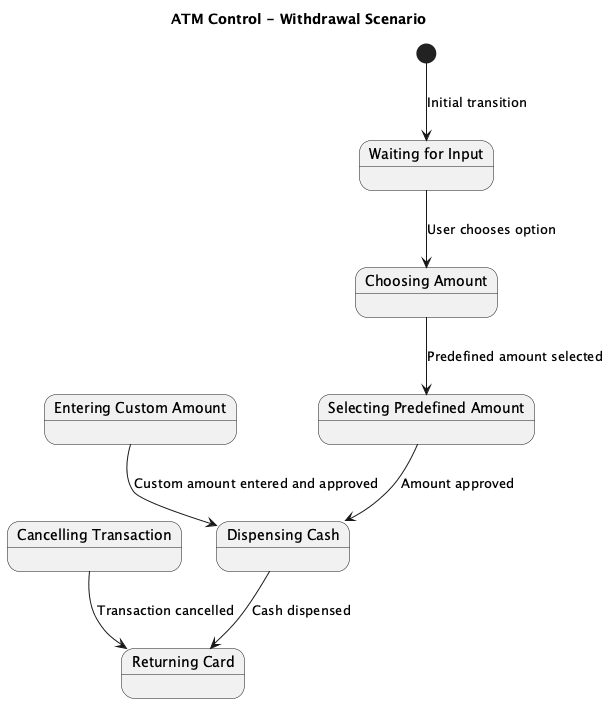

The diagram above was rendered by PlantUML. Its source (embedded in the PNG):
@startuml
title ATM Control - Withdrawal Scenario

state "Waiting for Input" as WaitingForInput
state "Choosing Amount" as ChoosingAmount
state "Selecting Predefined Amount" as SelectingPredefinedAmount
state "Entering Custom Amount" as EnteringCustomAmount
state "Cancelling Transaction" as CancellingTransaction
state "Dispensing Cash" as DispensingCash
state "Returning Card" as ReturningCard

[*] --> WaitingForInput : Initial transition
WaitingForInput --> ChoosingAmount : User chooses option
ChoosingAmount --> SelectingPredefinedAmount : Predefined amount selected
SelectingPredefinedAmount --> DispensingCash : Amount approved
EnteringCustomAmount --> DispensingCash : Custom amount entered and approved
CancellingTransaction --> ReturningCard : Transaction cancelled
DispensingCash --> ReturningCard : Cash dispensed
@enduml